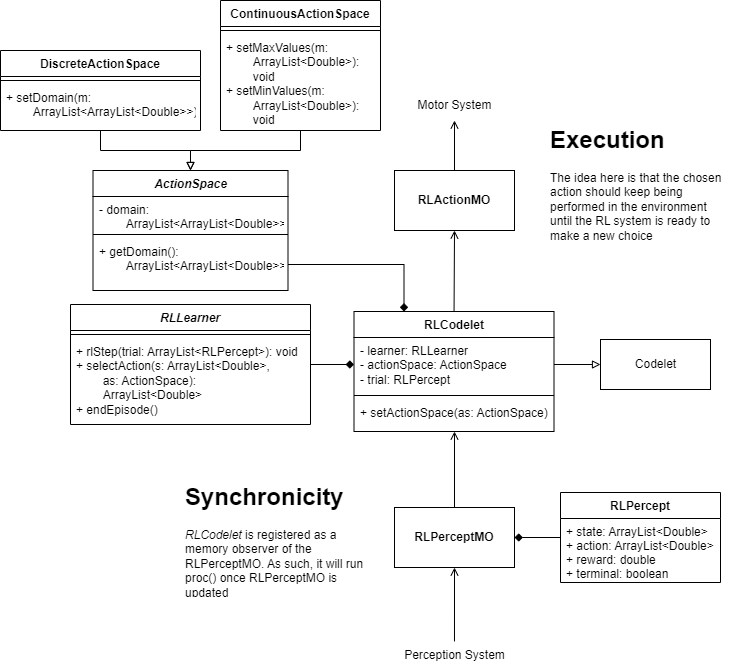

The diagram above was exported from draw.io. Its source (the exported page's mxGraphModel, read from the mxfile embedded in the PNG):
<mxGraphModel dx="1036" dy="1783" grid="1" gridSize="10" guides="1" tooltips="1" connect="1" arrows="1" fold="1" page="1" pageScale="1" pageWidth="827" pageHeight="1169" math="0" shadow="0">
  <root>
    <mxCell id="0" />
    <mxCell id="1" parent="0" />
    <mxCell id="3fKyfZN-HIGO_9_7wgWq-18" style="edgeStyle=orthogonalEdgeStyle;rounded=0;orthogonalLoop=1;jettySize=auto;html=1;endArrow=open;endFill=0;exitX=0.5;exitY=0;exitDx=0;exitDy=0;" parent="1" source="ftiPFikEIieNRPhFFyMl-2" target="ySceeVKdL_UXed-vuoVS-14" edge="1">
      <mxGeometry relative="1" as="geometry">
        <mxPoint x="453.5" y="296" as="targetPoint" />
        <mxPoint x="454" y="440" as="sourcePoint" />
        <Array as="points">
          <mxPoint x="454" y="360" />
          <mxPoint x="454" y="360" />
        </Array>
      </mxGeometry>
    </mxCell>
    <mxCell id="-NE6A836NCrnR8vJoupu-13" style="edgeStyle=orthogonalEdgeStyle;rounded=0;orthogonalLoop=1;jettySize=auto;html=1;endArrow=none;endFill=0;startArrow=open;startFill=0;entryX=0.504;entryY=0.03;entryDx=0;entryDy=0;entryPerimeter=0;exitX=0.5;exitY=1;exitDx=0;exitDy=0;" parent="1" source="ftiPFikEIieNRPhFFyMl-2" target="-NE6A836NCrnR8vJoupu-24" edge="1">
      <mxGeometry relative="1" as="geometry">
        <mxPoint x="454" y="590" as="targetPoint" />
        <mxPoint x="453.98" y="534" as="sourcePoint" />
      </mxGeometry>
    </mxCell>
    <mxCell id="3fKyfZN-HIGO_9_7wgWq-25" style="edgeStyle=orthogonalEdgeStyle;rounded=0;orthogonalLoop=1;jettySize=auto;html=1;exitX=0.5;exitY=0;exitDx=0;exitDy=0;entryX=0.5;entryY=1;entryDx=0;entryDy=0;endArrow=open;endFill=0;" parent="1" target="ftiPFikEIieNRPhFFyMl-8" edge="1">
      <mxGeometry relative="1" as="geometry">
        <mxPoint x="453.67999999999984" y="190" as="targetPoint" />
        <mxPoint x="453.5" y="270" as="sourcePoint" />
      </mxGeometry>
    </mxCell>
    <mxCell id="-NE6A836NCrnR8vJoupu-12" style="edgeStyle=orthogonalEdgeStyle;rounded=0;orthogonalLoop=1;jettySize=auto;html=1;endArrow=open;endFill=0;exitX=0.5;exitY=0;exitDx=0;exitDy=0;" parent="1" source="ftiPFikEIieNRPhFFyMl-8" target="-NE6A836NCrnR8vJoupu-23" edge="1">
      <mxGeometry relative="1" as="geometry">
        <mxPoint x="454" y="80" as="targetPoint" />
        <mxPoint x="454" y="110" as="sourcePoint" />
      </mxGeometry>
    </mxCell>
    <mxCell id="3fKyfZN-HIGO_9_7wgWq-32" style="edgeStyle=orthogonalEdgeStyle;rounded=0;orthogonalLoop=1;jettySize=auto;html=1;entryX=1;entryY=0.5;entryDx=0;entryDy=0;endArrow=diamond;endFill=1;" parent="1" source="3fKyfZN-HIGO_9_7wgWq-27" target="ftiPFikEIieNRPhFFyMl-2" edge="1">
      <mxGeometry relative="1" as="geometry">
        <mxPoint x="534" y="479" as="targetPoint" />
      </mxGeometry>
    </mxCell>
    <mxCell id="3fKyfZN-HIGO_9_7wgWq-27" value="RLPercept" style="swimlane;fontStyle=1;childLayout=stackLayout;horizontal=1;startSize=26;fillColor=none;horizontalStack=0;resizeParent=1;resizeParentMax=0;resizeLast=0;collapsible=1;marginBottom=0;" parent="1" vertex="1">
      <mxGeometry x="560" y="442" width="160" height="90" as="geometry" />
    </mxCell>
    <mxCell id="3fKyfZN-HIGO_9_7wgWq-28" value="+ state: ArrayList&lt;Double&gt;&#10;+ action: ArrayList&lt;Double&gt;&#10;+ reward: double&#10;+ terminal: boolean&#10;" style="text;strokeColor=none;fillColor=none;align=left;verticalAlign=top;spacingLeft=4;spacingRight=4;overflow=hidden;rotatable=0;points=[[0,0.5],[1,0.5]];portConstraint=eastwest;" parent="3fKyfZN-HIGO_9_7wgWq-27" vertex="1">
      <mxGeometry y="26" width="160" height="64" as="geometry" />
    </mxCell>
    <mxCell id="3fKyfZN-HIGO_9_7wgWq-37" value="&lt;div&gt;Codelet&lt;/div&gt;" style="html=1;" parent="1" vertex="1">
      <mxGeometry x="600" y="289" width="110" height="50" as="geometry" />
    </mxCell>
    <mxCell id="-NE6A836NCrnR8vJoupu-1" style="edgeStyle=orthogonalEdgeStyle;rounded=0;orthogonalLoop=1;jettySize=auto;html=1;entryX=0;entryY=0.5;entryDx=0;entryDy=0;endArrow=block;endFill=0;" parent="1" source="ySceeVKdL_UXed-vuoVS-12" target="3fKyfZN-HIGO_9_7wgWq-37" edge="1">
      <mxGeometry relative="1" as="geometry">
        <mxPoint x="541.4999999999998" y="323" as="sourcePoint" />
      </mxGeometry>
    </mxCell>
    <mxCell id="-NE6A836NCrnR8vJoupu-23" value="Motor System" style="text;html=1;align=center;verticalAlign=middle;resizable=0;points=[];autosize=1;strokeColor=none;fillColor=none;" parent="1" vertex="1">
      <mxGeometry x="404" y="40" width="100" height="30" as="geometry" />
    </mxCell>
    <mxCell id="-NE6A836NCrnR8vJoupu-24" value="&lt;div&gt;Perception System&lt;/div&gt;" style="text;html=1;align=center;verticalAlign=middle;resizable=0;points=[];autosize=1;strokeColor=none;fillColor=none;" parent="1" vertex="1">
      <mxGeometry x="393.5" y="590" width="120" height="30" as="geometry" />
    </mxCell>
    <mxCell id="oXIEZwQkRcJTD2ducp0V-1" value="&lt;h1&gt;Synchronicity&lt;/h1&gt;&lt;div&gt;&lt;i&gt;RLCodelet &lt;/i&gt;is registered as a memory observer of the RLPerceptMO. As such, it will run proc() once RLPerceptMO is updated&lt;/div&gt;" style="text;html=1;strokeColor=none;fillColor=none;spacing=5;spacingTop=-20;whiteSpace=wrap;overflow=hidden;rounded=0;" parent="1" vertex="1">
      <mxGeometry x="180" y="427" width="190" height="120" as="geometry" />
    </mxCell>
    <mxCell id="oXIEZwQkRcJTD2ducp0V-2" value="&lt;h1&gt;Execution&lt;br&gt;&lt;/h1&gt;&lt;p&gt;The idea here is that the chosen action should keep being performed in the environment until the RL system is ready to make a new choice&lt;br&gt;&lt;/p&gt;" style="text;html=1;strokeColor=none;fillColor=none;spacing=5;spacingTop=-20;whiteSpace=wrap;overflow=hidden;rounded=0;" parent="1" vertex="1">
      <mxGeometry x="545" y="70" width="190" height="130" as="geometry" />
    </mxCell>
    <mxCell id="ftiPFikEIieNRPhFFyMl-2" value="&lt;b&gt;RLPerceptMO&lt;/b&gt;" style="rounded=0;whiteSpace=wrap;html=1;" parent="1" vertex="1">
      <mxGeometry x="394" y="457" width="120" height="60" as="geometry" />
    </mxCell>
    <mxCell id="ftiPFikEIieNRPhFFyMl-8" value="&lt;b&gt;RLActionMO&lt;/b&gt;" style="rounded=0;whiteSpace=wrap;html=1;" parent="1" vertex="1">
      <mxGeometry x="394" y="120" width="120" height="60" as="geometry" />
    </mxCell>
    <mxCell id="ySceeVKdL_UXed-vuoVS-10" style="edgeStyle=orthogonalEdgeStyle;rounded=0;orthogonalLoop=1;jettySize=auto;html=1;endArrow=diamond;endFill=1;" parent="1" source="ySceeVKdL_UXed-vuoVS-6" target="ySceeVKdL_UXed-vuoVS-12" edge="1">
      <mxGeometry relative="1" as="geometry">
        <mxPoint x="365.5" y="323" as="targetPoint" />
      </mxGeometry>
    </mxCell>
    <mxCell id="ySceeVKdL_UXed-vuoVS-6" value="&lt;i&gt;RLLearner&lt;/i&gt;" style="swimlane;fontStyle=1;align=center;verticalAlign=top;childLayout=stackLayout;horizontal=1;startSize=26;horizontalStack=0;resizeParent=1;resizeParentMax=0;resizeLast=0;collapsible=1;marginBottom=0;whiteSpace=wrap;html=1;" parent="1" vertex="1">
      <mxGeometry x="70" y="254" width="240" height="120" as="geometry" />
    </mxCell>
    <mxCell id="ySceeVKdL_UXed-vuoVS-8" value="" style="line;strokeWidth=1;fillColor=none;align=left;verticalAlign=middle;spacingTop=-1;spacingLeft=3;spacingRight=3;rotatable=0;labelPosition=right;points=[];portConstraint=eastwest;strokeColor=inherit;" parent="ySceeVKdL_UXed-vuoVS-6" vertex="1">
      <mxGeometry y="26" width="240" height="8" as="geometry" />
    </mxCell>
    <mxCell id="ySceeVKdL_UXed-vuoVS-9" value="+ rlStep(trial: ArrayList&amp;lt;RLPercept&amp;gt;): void&lt;br&gt;+ selectAction(s: ArrayList&amp;lt;Double&amp;gt;, &lt;br&gt;&lt;span style=&quot;white-space: pre;&quot;&gt;&#09;&lt;/span&gt;as: ActionSpace): &lt;span style=&quot;white-space: pre;&quot;&gt;&#09;&lt;/span&gt;ArrayList&amp;lt;Double&amp;gt;&lt;br&gt;+ endEpisode()" style="text;strokeColor=none;fillColor=none;align=left;verticalAlign=top;spacingLeft=4;spacingRight=4;overflow=hidden;rotatable=0;points=[[0,0.5],[1,0.5]];portConstraint=eastwest;whiteSpace=wrap;html=1;" parent="ySceeVKdL_UXed-vuoVS-6" vertex="1">
      <mxGeometry y="34" width="240" height="86" as="geometry" />
    </mxCell>
    <mxCell id="ySceeVKdL_UXed-vuoVS-11" value="RLCodelet" style="swimlane;fontStyle=1;align=center;verticalAlign=top;childLayout=stackLayout;horizontal=1;startSize=26;horizontalStack=0;resizeParent=1;resizeParentMax=0;resizeLast=0;collapsible=1;marginBottom=0;whiteSpace=wrap;html=1;" parent="1" vertex="1">
      <mxGeometry x="353.5" y="261" width="200" height="120" as="geometry" />
    </mxCell>
    <mxCell id="ySceeVKdL_UXed-vuoVS-12" value="- learner: RLLearner&lt;br&gt;- actionSpace: ActionSpace&lt;br&gt;- trial: RLPercept" style="text;strokeColor=none;fillColor=none;align=left;verticalAlign=top;spacingLeft=4;spacingRight=4;overflow=hidden;rotatable=0;points=[[0,0.5],[1,0.5]];portConstraint=eastwest;whiteSpace=wrap;html=1;" parent="ySceeVKdL_UXed-vuoVS-11" vertex="1">
      <mxGeometry y="26" width="200" height="54" as="geometry" />
    </mxCell>
    <mxCell id="ySceeVKdL_UXed-vuoVS-13" value="" style="line;strokeWidth=1;fillColor=none;align=left;verticalAlign=middle;spacingTop=-1;spacingLeft=3;spacingRight=3;rotatable=0;labelPosition=right;points=[];portConstraint=eastwest;strokeColor=inherit;" parent="ySceeVKdL_UXed-vuoVS-11" vertex="1">
      <mxGeometry y="80" width="200" height="8" as="geometry" />
    </mxCell>
    <mxCell id="ySceeVKdL_UXed-vuoVS-14" value="+ setActionSpace(as: ActionSpace)" style="text;strokeColor=none;fillColor=none;align=left;verticalAlign=top;spacingLeft=4;spacingRight=4;overflow=hidden;rotatable=0;points=[[0,0.5],[1,0.5]];portConstraint=eastwest;whiteSpace=wrap;html=1;" parent="ySceeVKdL_UXed-vuoVS-11" vertex="1">
      <mxGeometry y="88" width="200" height="32" as="geometry" />
    </mxCell>
    <mxCell id="ySceeVKdL_UXed-vuoVS-17" value="&lt;i&gt;ActionSpace&lt;br&gt;&lt;/i&gt;" style="swimlane;fontStyle=1;align=center;verticalAlign=top;childLayout=stackLayout;horizontal=1;startSize=26;horizontalStack=0;resizeParent=1;resizeParentMax=0;resizeLast=0;collapsible=1;marginBottom=0;whiteSpace=wrap;html=1;" parent="1" vertex="1">
      <mxGeometry x="92.5" y="120" width="195" height="120" as="geometry" />
    </mxCell>
    <mxCell id="ySceeVKdL_UXed-vuoVS-18" value="- domain: &lt;span style=&quot;white-space: pre;&quot;&gt;&#09;&lt;/span&gt;ArrayList&amp;lt;ArrayList&amp;lt;Double&amp;gt;&amp;gt;&lt;br&gt;- size: int" style="text;strokeColor=none;fillColor=none;align=left;verticalAlign=top;spacingLeft=4;spacingRight=4;overflow=hidden;rotatable=0;points=[[0,0.5],[1,0.5]];portConstraint=eastwest;whiteSpace=wrap;html=1;" parent="ySceeVKdL_UXed-vuoVS-17" vertex="1">
      <mxGeometry y="26" width="195" height="34" as="geometry" />
    </mxCell>
    <mxCell id="ySceeVKdL_UXed-vuoVS-19" value="" style="line;strokeWidth=1;fillColor=none;align=left;verticalAlign=middle;spacingTop=-1;spacingLeft=3;spacingRight=3;rotatable=0;labelPosition=right;points=[];portConstraint=eastwest;strokeColor=inherit;" parent="ySceeVKdL_UXed-vuoVS-17" vertex="1">
      <mxGeometry y="60" width="195" height="8" as="geometry" />
    </mxCell>
    <mxCell id="ySceeVKdL_UXed-vuoVS-20" value="+ getDomain(): &lt;span style=&quot;white-space: pre;&quot;&gt;&#09;&lt;/span&gt;ArrayList&amp;lt;ArrayList&amp;lt;Double&amp;gt;&amp;gt;" style="text;strokeColor=none;fillColor=none;align=left;verticalAlign=top;spacingLeft=4;spacingRight=4;overflow=hidden;rotatable=0;points=[[0,0.5],[1,0.5]];portConstraint=eastwest;whiteSpace=wrap;html=1;" parent="ySceeVKdL_UXed-vuoVS-17" vertex="1">
      <mxGeometry y="68" width="195" height="52" as="geometry" />
    </mxCell>
    <mxCell id="ySceeVKdL_UXed-vuoVS-29" style="edgeStyle=orthogonalEdgeStyle;rounded=0;orthogonalLoop=1;jettySize=auto;html=1;endArrow=block;endFill=0;" parent="1" source="ySceeVKdL_UXed-vuoVS-21" target="ySceeVKdL_UXed-vuoVS-17" edge="1">
      <mxGeometry relative="1" as="geometry" />
    </mxCell>
    <mxCell id="ySceeVKdL_UXed-vuoVS-21" value="ContinuousActionSpace" style="swimlane;fontStyle=1;align=center;verticalAlign=top;childLayout=stackLayout;horizontal=1;startSize=26;horizontalStack=0;resizeParent=1;resizeParentMax=0;resizeLast=0;collapsible=1;marginBottom=0;whiteSpace=wrap;html=1;" parent="1" vertex="1">
      <mxGeometry x="220" y="-50" width="160" height="130" as="geometry" />
    </mxCell>
    <mxCell id="ySceeVKdL_UXed-vuoVS-23" value="" style="line;strokeWidth=1;fillColor=none;align=left;verticalAlign=middle;spacingTop=-1;spacingLeft=3;spacingRight=3;rotatable=0;labelPosition=right;points=[];portConstraint=eastwest;strokeColor=inherit;" parent="ySceeVKdL_UXed-vuoVS-21" vertex="1">
      <mxGeometry y="26" width="160" height="8" as="geometry" />
    </mxCell>
    <mxCell id="ySceeVKdL_UXed-vuoVS-24" value="+ setMaxValues(m: &lt;span style=&quot;white-space: pre;&quot;&gt;&#09;&lt;/span&gt;ArrayList&amp;lt;Double&amp;gt;):&lt;br&gt;&lt;span style=&quot;white-space: pre;&quot;&gt;&#09;&lt;/span&gt;void&lt;br&gt;+ setMinValues(m:&lt;br&gt;&lt;span style=&quot;white-space: pre;&quot;&gt;&#09;&lt;/span&gt;ArrayList&amp;lt;Double&amp;gt;):&lt;br&gt;&lt;span style=&quot;white-space: pre;&quot;&gt;&#09;&lt;/span&gt;void" style="text;strokeColor=none;fillColor=none;align=left;verticalAlign=top;spacingLeft=4;spacingRight=4;overflow=hidden;rotatable=0;points=[[0,0.5],[1,0.5]];portConstraint=eastwest;whiteSpace=wrap;html=1;" parent="ySceeVKdL_UXed-vuoVS-21" vertex="1">
      <mxGeometry y="34" width="160" height="96" as="geometry" />
    </mxCell>
    <mxCell id="ySceeVKdL_UXed-vuoVS-28" style="edgeStyle=orthogonalEdgeStyle;rounded=0;orthogonalLoop=1;jettySize=auto;html=1;entryX=0.5;entryY=0;entryDx=0;entryDy=0;endArrow=block;endFill=0;" parent="1" source="ySceeVKdL_UXed-vuoVS-25" target="ySceeVKdL_UXed-vuoVS-17" edge="1">
      <mxGeometry relative="1" as="geometry" />
    </mxCell>
    <mxCell id="ySceeVKdL_UXed-vuoVS-25" value="DiscreteActionSpace" style="swimlane;fontStyle=1;align=center;verticalAlign=top;childLayout=stackLayout;horizontal=1;startSize=26;horizontalStack=0;resizeParent=1;resizeParentMax=0;resizeLast=0;collapsible=1;marginBottom=0;whiteSpace=wrap;html=1;" parent="1" vertex="1">
      <mxGeometry width="200" height="80" as="geometry" />
    </mxCell>
    <mxCell id="ySceeVKdL_UXed-vuoVS-26" value="" style="line;strokeWidth=1;fillColor=none;align=left;verticalAlign=middle;spacingTop=-1;spacingLeft=3;spacingRight=3;rotatable=0;labelPosition=right;points=[];portConstraint=eastwest;strokeColor=inherit;" parent="ySceeVKdL_UXed-vuoVS-25" vertex="1">
      <mxGeometry y="26" width="200" height="8" as="geometry" />
    </mxCell>
    <mxCell id="ySceeVKdL_UXed-vuoVS-27" value="+ setDomain(m: &lt;span style=&quot;white-space: pre;&quot;&gt;&#09;&lt;/span&gt;ArrayList&amp;lt;ArrayList&amp;lt;Double&amp;gt;&amp;gt;)" style="text;strokeColor=none;fillColor=none;align=left;verticalAlign=top;spacingLeft=4;spacingRight=4;overflow=hidden;rotatable=0;points=[[0,0.5],[1,0.5]];portConstraint=eastwest;whiteSpace=wrap;html=1;" parent="ySceeVKdL_UXed-vuoVS-25" vertex="1">
      <mxGeometry y="34" width="200" height="46" as="geometry" />
    </mxCell>
    <mxCell id="ySceeVKdL_UXed-vuoVS-30" style="edgeStyle=orthogonalEdgeStyle;rounded=0;orthogonalLoop=1;jettySize=auto;html=1;entryX=0.25;entryY=0;entryDx=0;entryDy=0;endArrow=diamond;endFill=1;" parent="1" source="ySceeVKdL_UXed-vuoVS-20" target="ySceeVKdL_UXed-vuoVS-11" edge="1">
      <mxGeometry relative="1" as="geometry" />
    </mxCell>
  </root>
</mxGraphModel>